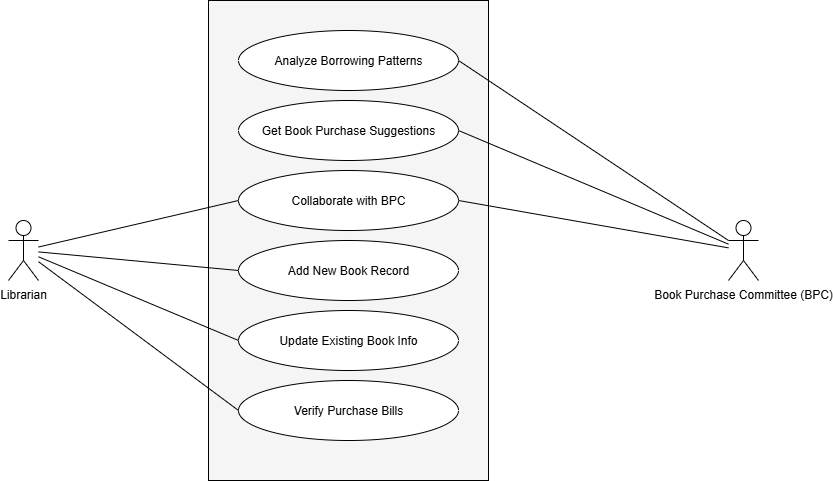

The diagram above was exported from draw.io. Its source (the exported page's mxGraphModel, read from the mxfile embedded in the PNG):
<mxGraphModel dx="703" dy="876" grid="1" gridSize="10" guides="1" tooltips="1" connect="1" arrows="1" fold="1" page="1" pageScale="1" pageWidth="827" pageHeight="1169" math="0" shadow="0">
  <root>
    <mxCell id="0" />
    <mxCell id="1" parent="0" />
    <mxCell id="subsystems" value="" style="rounded=0;whiteSpace=wrap;html=1;strokeColor=#000000;fillColor=#f5f5f5;" parent="1" vertex="1">
      <mxGeometry x="240" y="60" width="280" height="480" as="geometry" />
    </mxCell>
    <mxCell id="uc1" value="Analyze Borrowing Patterns" style="ellipse;whiteSpace=wrap;html=1;aspect=fixed;strokeColor=#000000;" parent="1" vertex="1">
      <mxGeometry x="270" y="90" width="220" height="60" as="geometry" />
    </mxCell>
    <mxCell id="uc2" value="Get Book Purchase Suggestions" style="ellipse;whiteSpace=wrap;html=1;aspect=fixed;strokeColor=#000000;" parent="1" vertex="1">
      <mxGeometry x="270" y="160" width="220" height="60" as="geometry" />
    </mxCell>
    <mxCell id="uc3" value="Collaborate with BPC" style="ellipse;whiteSpace=wrap;html=1;aspect=fixed;strokeColor=#000000;" parent="1" vertex="1">
      <mxGeometry x="270" y="230" width="220" height="60" as="geometry" />
    </mxCell>
    <mxCell id="uc4" value="Add New Book Record" style="ellipse;whiteSpace=wrap;html=1;aspect=fixed;strokeColor=#000000;" parent="1" vertex="1">
      <mxGeometry x="270" y="300" width="220" height="60" as="geometry" />
    </mxCell>
    <mxCell id="uc5" value="Update Existing Book Info" style="ellipse;whiteSpace=wrap;html=1;aspect=fixed;strokeColor=#000000;" parent="1" vertex="1">
      <mxGeometry x="270" y="370" width="220" height="60" as="geometry" />
    </mxCell>
    <mxCell id="uc6" value="Verify Purchase Bills" style="ellipse;whiteSpace=wrap;html=1;aspect=fixed;strokeColor=#000000;" parent="1" vertex="1">
      <mxGeometry x="270" y="440" width="220" height="60" as="geometry" />
    </mxCell>
    <mxCell id="actorLibrarian" value="Librarian" style="shape=umlActor;verticalLabelPosition=bottom;verticalAlign=top;" parent="1" vertex="1">
      <mxGeometry x="40" y="280" width="30" height="60" as="geometry" />
    </mxCell>
    <mxCell id="actorBPC" value="Book Purchase Committee (BPC)" style="shape=umlActor;verticalLabelPosition=bottom;verticalAlign=top;" parent="1" vertex="1">
      <mxGeometry x="760" y="280" width="30" height="60" as="geometry" />
    </mxCell>
    <mxCell id="edge1" style="endArrow=none;entryX=1;entryY=0.5;entryDx=0;entryDy=0;" parent="1" source="actorBPC" target="uc1" edge="1">
      <mxGeometry relative="1" as="geometry" />
    </mxCell>
    <mxCell id="edge2" style="endArrow=none;entryX=1;entryY=0.5;entryDx=0;entryDy=0;" parent="1" source="actorBPC" target="uc2" edge="1">
      <mxGeometry relative="1" as="geometry" />
    </mxCell>
    <mxCell id="edge3" style="endArrow=none;entryX=0;entryY=0.5;entryDx=0;entryDy=0;" parent="1" source="actorLibrarian" target="uc3" edge="1">
      <mxGeometry relative="1" as="geometry" />
    </mxCell>
    <mxCell id="edge4" style="endArrow=none;entryX=0;entryY=0.5;entryDx=0;entryDy=0;" parent="1" source="actorLibrarian" target="uc4" edge="1">
      <mxGeometry relative="1" as="geometry" />
    </mxCell>
    <mxCell id="edge5" style="endArrow=none;entryX=0;entryY=0.5;entryDx=0;entryDy=0;" parent="1" source="actorLibrarian" target="uc5" edge="1">
      <mxGeometry relative="1" as="geometry" />
    </mxCell>
    <mxCell id="edge6" style="endArrow=none;entryX=0;entryY=0.5;entryDx=0;entryDy=0;" parent="1" source="actorLibrarian" target="uc6" edge="1">
      <mxGeometry relative="1" as="geometry" />
    </mxCell>
    <mxCell id="edgeBPC" style="endArrow=none;entryX=1;entryY=0.5;entryDx=0;entryDy=0;" parent="1" source="actorBPC" target="uc3" edge="1">
      <mxGeometry relative="1" as="geometry" />
    </mxCell>
  </root>
</mxGraphModel>